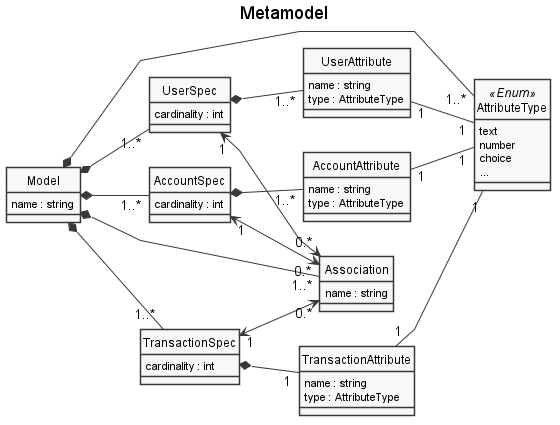

The diagram above was rendered by PlantUML. Its source (embedded in the PNG):
@startuml metamodel.png

left to right direction

skinparam linetype polyline
' skinparam linetype ortho
skinparam monochrome true
skinparam packageStyle rect
skinparam shadowing false

' skinparam nodesep 5
' skinparam ranksep 80
' skinparam padding 2
' !pragma ratio 0.2

title Metamodel

class Model {
    name : string
}

class UserSpec {
    cardinality : int
}

class UserAttribute {
    name : string
    type : AttributeType
}

class AccountSpec {
    cardinality : int
}

class AccountAttribute {
    name : string
    type : AttributeType
}

class TransactionSpec {
    cardinality : int
}

class TransactionAttribute {
    name : string
    type : AttributeType
}

class Association {
    name : string
}

class AttributeType <<Enum>> {
    text
    number
    choice
    ...
}

Model *--- "1..*" AttributeType

Model *-- "1..*" UserSpec
UserSpec *-- "1..*" UserAttribute
UserAttribute "1" -- "1" AttributeType

Model *-- "1..*" AccountSpec
AccountSpec *-- "1..*" AccountAttribute
AccountAttribute "1" -- "1" AttributeType

Model *-- "1..*" TransactionSpec
TransactionSpec *-- "1" TransactionAttribute
TransactionAttribute "1" -- "1" AttributeType

Model *--- "1..*" Association
UserSpec "1" <--> "0.*" Association
AccountSpec "1" <--> "0.*" Association
TransactionSpec "1" <--> "0.*" Association

hide circle

@enduml